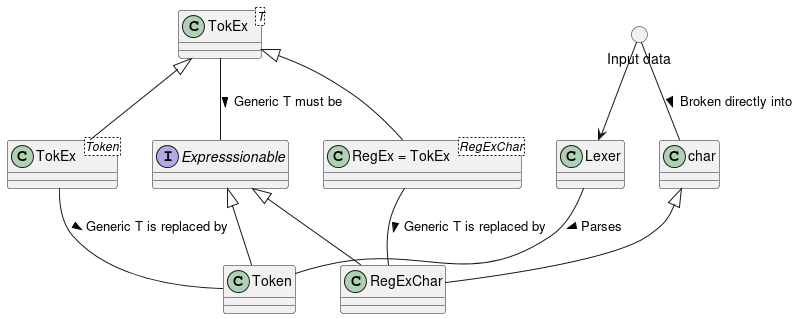

The diagram above was rendered by PlantUML. Its source (embedded in the PNG):
@startuml classes

class "TokEx<T>" as TokEx {}
class "TokEx<Token>" as TokExT {}
interface Expresssionable {}
class Token {}
class char {}
class RegExChar {}
class "RegEx = TokEx<RegExChar>" as RegEx {}
class Lexer {}

() "Input data" as data

class Token extends Expresssionable {}
class TokExT extends TokEx {}
class RegEx extends TokEx {}
class RegExChar extends char {}
class RegExChar extends Expresssionable {}

data -d-> Lexer
data -d- char : Broken directly into >
Lexer -d- Token : Parses >
TokEx -- Expresssionable : Generic T must be >
TokExT -- Token : Generic T is replaced by >
RegEx -- RegExChar : Generic T is replaced by >

@enduml